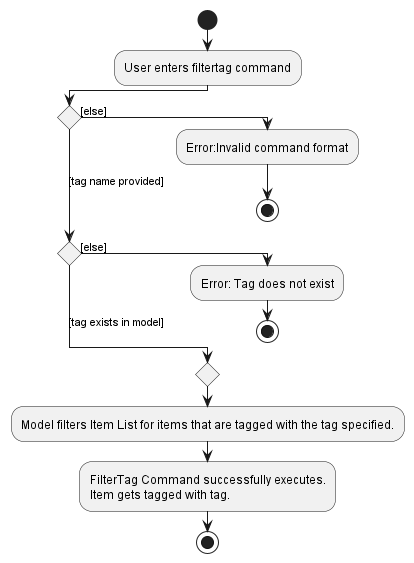

The diagram above was rendered by PlantUML. Its source (embedded in the PNG):
@startuml
!pragma useVerticalIf on
start
:User enters filtertag command;
if () then ([else])
  :Error:Invalid command format;
  stop
([tag name provided]) elseif () then ([else])
  :Error: Tag does not exist;
  stop
 else ([tag exists in model])
endif
  -Model filters Item List for items that are tagged with the tag specified.
  :FilterTag Command successfully executes.
Item gets tagged with tag.;
stop

@enduml